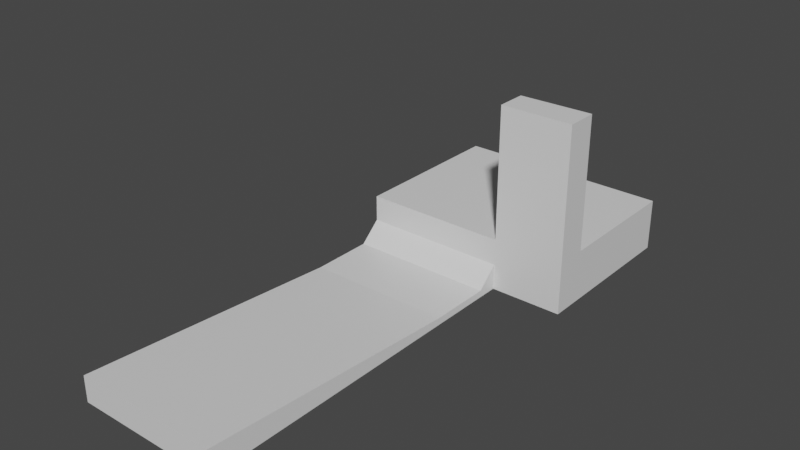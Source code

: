 # Source: testbed.blend  (saved by Blender 2.83.19; exported with 4.5.12 LTS)
import bpy
from mathutils import Matrix  # noqa: F401  (used for matrix-valued properties, if any)

bpy.ops.wm.read_factory_settings(use_empty=True)
scene = bpy.context.scene
scene.name = 'Scene'

# ---- collections
col_collection = bpy.data.collections.new('Collection'); scene.collection.children.link(col_collection)

# ---- materials (node trees are filled in below, after node groups)
mat_material = bpy.data.materials.new('Material')
mat_material.alpha_threshold = 0.0
mat_material.use_transparent_shadow = False
mat_material.line_color = (0.0, 0.0, 0.0, 1.0)

# ---- material node trees
mat_material.use_nodes = True; mat_material.node_tree.nodes.clear()
_N = mat_material.node_tree.nodes; _L = mat_material.node_tree.links
n0 = _N.new('ShaderNodeOutputMaterial'); n0.name = 'Material Output'; n0.location = (300, 300)
n1 = _N.new('ShaderNodeBsdfPrincipled'); n1.name = 'Principled BSDF'; n1.location = (10, 300)
n1.distribution = 'GGX'
n1.subsurface_method = 'BURLEY'
n1.inputs[2].default_value = 0.4
n1.inputs[3].default_value = 1.45
n1.inputs[27].default_value = (0.0, 0.0, 0.0, 1.0)
n1.inputs[28].default_value = 1.0
_L.new(n1.outputs[0], n0.inputs[0])
n0.is_active_output = True

# ---- world
world_world = bpy.data.worlds.new('World'); scene.world = world_world
world_world.use_nodes = True; world_world.node_tree.nodes.clear()
_N = world_world.node_tree.nodes; _L = world_world.node_tree.links
n0 = _N.new('ShaderNodeOutputWorld'); n0.name = 'World Output'; n0.location = (300, 300)
n1 = _N.new('ShaderNodeBackground'); n1.name = 'Background'; n1.location = (10, 300)
n1.inputs[0].default_value = (0.05088, 0.05088, 0.05088, 1.0)
_L.new(n1.outputs[0], n0.inputs[0])
n0.is_active_output = True
world_world.color = (0.05088, 0.05088, 0.05088)
world_world.use_sun_shadow = False
world_world.sun_shadow_jitter_overblur = 0.0

# ---- meshes
me_cube = bpy.data.meshes.new('Cube')
me_cube.from_pydata([(-4.2, 25.0, 0.0), (-4.2, 23.0, 0.0), (-4.2, 21.0, 0.0), (-4.2, 19.0, 0.0), (-4.2, 17.0, 0.0), (-4.2, 15.0, 0.0), (-4.2, 13.0, 0.0), (-4.2, 12.04, 0.0), (-4.2, 9.0, 0.0), (-25.0, 23.0, 5.0), (-25.0, 25.0, 5.0), (-25.0, 9.0, 5.0), (-25.0, 11.0, 5.0), (-25.0, 13.0, 5.0), (-25.0, 15.0, 5.0), (-25.0, 17.0, 5.0), (-25.0, 19.0, 5.0), (-25.0, 21.0, 5.0), (-4.2, 25.0, 5.0), (-4.2, 23.0, 5.0), (-4.2, 21.0, 5.0), (-4.2, 19.0, 5.0), (-4.2, 17.0, 5.0), (-4.2, 15.0, 5.0), (-4.2, 13.0, 5.0), (-4.2, 12.04, 5.0), (-4.2, 9.0, 5.0), (-11.1, -25.0, 0.0), (-11.1, 1.0, 0.0), (-11.1, 3.0, 0.0), (-11.1, 9.0, 0.0), (-11.1, 7.0, 0.0), (-11.1, 5.0, 0.0), (-11.1, 25.0, 5.0), (-11.1, 23.0, 5.0), (-11.1, 21.0, 5.0), (-11.1, 19.0, 5.0), (-11.1, 17.0, 5.0), (-11.1, 15.0, 5.0), (-11.1, 13.0, 5.0), (-11.1, 11.87, 5.0), (-11.1, 9.0, 5.0), (-11.1, 11.87, 17.74), (-4.2, 12.04, 17.74), (-11.1, 9.0, 17.74), (-4.2, 9.0, 17.74), (-25.0, 3.0, 0.6673), (-25.0, 1.0, 0.6673), (-25.0, -25.0, 2.483), (-25.0, 5.0, 0.6673), (-25.0, 7.0, 0.6673), (-25.0, 9.0, 2.483), (-11.1, -25.0, 2.483), (-11.1, 1.0, 0.6673), (-11.1, 3.0, 0.6673), (-11.1, 9.0, 2.483), (-11.1, 7.0, 0.6673), (-11.1, 5.0, 0.6673), (-25.0, -25.0, 0.0)], [], [(32, 31, 56, 57), (29, 32, 57, 54), (7, 6, 24, 25), (8, 7, 25, 26), (1, 0, 18, 19), (2, 1, 19, 20), (33, 10, 9, 34), (34, 9, 17, 35), (35, 17, 16, 36), (36, 16, 15, 37), (37, 15, 14, 38), (38, 14, 13, 39), (39, 13, 12, 40), (40, 12, 11, 41), (6, 5, 23, 24), (30, 8, 26, 41), (5, 4, 22, 23), (4, 3, 21, 22), (3, 2, 20, 21), (26, 25, 43, 45), (24, 39, 40, 25), (23, 38, 39, 24), (22, 37, 38, 23), (21, 36, 37, 22), (20, 35, 36, 21), (19, 34, 35, 20), (18, 33, 34, 19), (43, 42, 44, 45), (25, 40, 42, 43), (40, 41, 44, 42), (41, 26, 45, 44), (53, 47, 48, 52), (57, 49, 46, 54), (54, 46, 47, 53), (55, 51, 50, 56), (56, 50, 49, 57), (27, 28, 53, 52), (31, 30, 55, 56), (55, 41, 11, 51), (28, 29, 54, 53), (27, 52, 58), (52, 48, 58)])
_uv = me_cube.uv_layers.new(name='UVMap')
_uv.uv.foreach_set('vector', [0.7911, 0.5568, 0.7911, 0.5511, 0.7911, 0.5511, 0.7911, 0.5568, 0.7911, 0.5625, 0.7911, 0.5568, 0.7911, 0.5568, 0.7911, 0.5625, 0.775, 0.5398, 0.775, 0.5341, 0.775, 0.5341, 0.775, 0.5398, 0.775, 0.5455, 0.775, 0.5398, 0.775, 0.5398, 0.775, 0.5455, 0.775, 0.5057, 0.775, 0.5, 0.775, 0.5, 0.775, 0.5057, 0.775, 0.5114, 0.775, 0.5057, 0.775, 0.5057, 0.775, 0.5114, 0.7911, 0.5, 0.875, 0.5, 0.875, 0.5057, 0.7911, 0.5057, 0.7911, 0.5057, 0.875, 0.5057, 0.875, 0.5114, 0.7911, 0.5114, 0.7911, 0.5114, 0.875, 0.5114, 0.875, 0.517, 0.7911, 0.517, 0.7911, 0.517, 0.875, 0.517, 0.875, 0.5227, 0.7911, 0.5227, 0.7911, 0.5227, 0.875, 0.5227, 0.875, 0.5284, 0.7911, 0.5284, 0.7911, 0.5284, 0.875, 0.5284, 0.875, 0.5341, 0.7911, 0.5341, 0.7911, 0.5341, 0.875, 0.5341, 0.875, 0.5398, 0.7911, 0.5398, 0.7911, 0.5398, 0.875, 0.5398, 0.875, 0.5455, 0.7911, 0.5455, 0.775, 0.5341, 0.775, 0.5284, 0.775, 0.5284, 0.775, 0.5341, 0.7911, 0.5455, 0.775, 0.5455, 0.775, 0.5455, 0.7911, 0.5455, 0.775, 0.5284, 0.775, 0.5227, 0.775, 0.5227, 0.775, 0.5284, 0.775, 0.5227, 0.775, 0.517, 0.775, 0.517, 0.775, 0.5227, 0.775, 0.517, 0.775, 0.5114, 0.775, 0.5114, 0.775, 0.517, 0.775, 0.5455, 0.775, 0.5398, 0.775, 0.5398, 0.775, 0.5455, 0.775, 0.5341, 0.7911, 0.5341, 0.7911, 0.5398, 0.775, 0.5398, 0.775, 0.5284, 0.7911, 0.5284, 0.7911, 0.5341, 0.775, 0.5341, 0.775, 0.5227, 0.7911, 0.5227, 0.7911, 0.5284, 0.775, 0.5284, 0.775, 0.517, 0.7911, 0.517, 0.7911, 0.5227, 0.775, 0.5227, 0.775, 0.5114, 0.7911, 0.5114, 0.7911, 0.517, 0.775, 0.517, 0.775, 0.5057, 0.7911, 0.5057, 0.7911, 0.5114, 0.775, 0.5114, 0.775, 0.5, 0.7911, 0.5, 0.7911, 0.5057, 0.775, 0.5057, 0.775, 0.5398, 0.7911, 0.5398, 0.7911, 0.5455, 0.775, 0.5455, 0.775, 0.5398, 0.7911, 0.5398, 0.7911, 0.5398, 0.775, 0.5398, 0.7911, 0.5398, 0.7911, 0.5455, 0.7911, 0.5455, 0.7911, 0.5398, 0.7911, 0.5455, 0.775, 0.5455, 0.775, 0.5455, 0.7911, 0.5455, 0.7911, 0.625, 0.875, 0.625, 0.875, 0.75, 0.7911, 0.75, 0.7911, 0.5568, 0.875, 0.5568, 0.875, 0.5625, 0.7911, 0.5625, 0.7911, 0.5625, 0.875, 0.5625, 0.875, 0.625, 0.7911, 0.625, 0.7911, 0.5455, 0.875, 0.5455, 0.875, 0.5511, 0.7911, 0.5511, 0.7911, 0.5511, 0.875, 0.5511, 0.875, 0.5568, 0.7911, 0.5568, 0.7911, 0.75, 0.7911, 0.625, 0.7911, 0.625, 0.7911, 0.75, 0.7911, 0.5511, 0.7911, 0.5455, 0.7911, 0.5455, 0.7911, 0.5511, 0.7911, 0.5455, 0.7911, 0.5455, 0.875, 0.5455, 0.875, 0.5455, 0.7911, 0.625, 0.7911, 0.5625, 0.7911, 0.5625, 0.7911, 0.625, 0.7911, 0.75, 0.7911, 0.75, 0.7911, 0.75, 0.7911, 0.75, 0.875, 0.75, 0.7911, 0.75])
me_cube.materials.append(mat_material)
me_cube.use_remesh_preserve_volume = False
me_cube.use_remesh_preserve_attributes = False
me_cube.use_mirror_vertex_groups = False
me_cube.update()

# ---- objects
ob_cube = bpy.data.objects.new('Cube', me_cube)

# ---- transforms, parenting, visibility, modifiers, constraints
ob_cube.location = (0.0, 0.0, 0.0)
ob_cube.lock_rotations_4d = False
ob_cube.empty_display_type = 'ARROWS'
ob_cube.lineart.crease_threshold = 0.0

# ---- collection membership
col_collection.objects.link(ob_cube)

# ---- scene / render settings (as saved in the file)
scene.frame_start = 1; scene.frame_end = 250; scene.frame_set(1)
scene.render.engine = 'BLENDER_EEVEE_NEXT'
scene.cycles.use_denoising = False
scene.cycles.samples = 128
scene.cycles.sampling_pattern = 'TABULATED_SOBOL'
scene.cycles.use_adaptive_sampling = False
scene.cycles.use_light_tree = False
scene.view_settings.view_transform = 'Filmic'
bpy.context.view_layer.update()

# ---- added for rendering (the .blend has no active camera and no usable light): camera, sun
cam_auto = bpy.data.cameras.new('AutoCamera')
cam_auto.lens = 50.0
cam_auto.sensor_width = 36.0
cam_auto.clip_end = 1000.0
ob_auto_camera = bpy.data.objects.new('AutoCamera', cam_auto)
scene.collection.objects.link(ob_auto_camera)
ob_auto_camera.location = (38.1254, -63.2704, 51.052)
ob_auto_camera.rotation_euler = (1.09748, -7.21219e-08, 0.694738)
scene.camera = ob_auto_camera
light_auto_sun = bpy.data.lights.new('AutoSun', 'SUN')
light_auto_sun.energy = 3.0
light_auto_sun.angle = 0.0523599
ob_auto_sun = bpy.data.objects.new('AutoSun', light_auto_sun)
scene.collection.objects.link(ob_auto_sun)
ob_auto_sun.rotation_euler = (0.872665, 0.174533, 0.523599)
bpy.context.view_layer.update()

